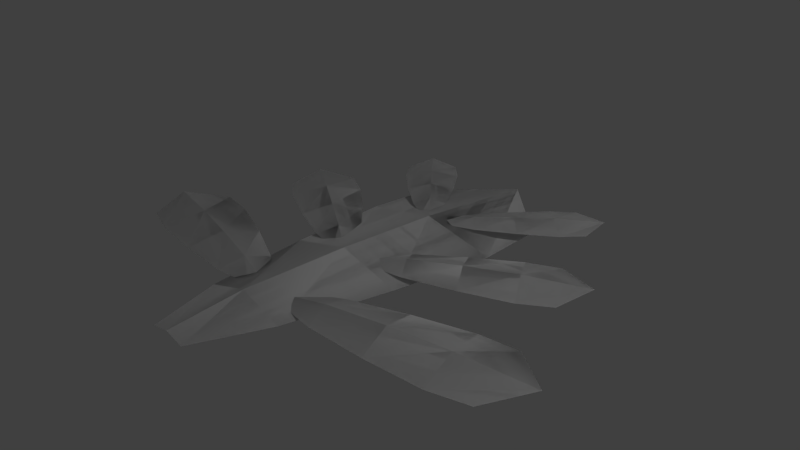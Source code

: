 # Source: pinefrond1_branching.blend  (saved by Blender 2.71.0; exported with 4.5.12 LTS)
import bpy
from mathutils import Matrix  # noqa: F401  (used for matrix-valued properties, if any)

bpy.ops.wm.read_factory_settings(use_empty=True)
scene = bpy.context.scene
scene.name = 'Scene'

# ---- collections
col_collection_1 = bpy.data.collections.new('Collection 1'); scene.collection.children.link(col_collection_1)

# ---- world
world_world = bpy.data.worlds.new('World'); scene.world = world_world
world_world.color = (0.05088, 0.05088, 0.05088)
world_world.use_sun_shadow = False
world_world.sun_shadow_jitter_overblur = 0.0
world_world.cycles.sampling_method = 'MANUAL'
world_world.cycles.sample_map_resolution = 256

# ---- cameras
cam_camera_001 = bpy.data.cameras.new('Camera.001')
cam_camera_001.clip_end = 100.0
cam_camera_001.lens = 35.0
cam_camera_001.sensor_width = 32.0
cam_camera_001.sensor_height = 18.0
cam_camera_001.ortho_scale = 7.314
cam_camera_001.dof.focus_distance = 0.0
cam_camera_001.dof.aperture_fstop = 128.0
cam_camera = bpy.data.cameras.new('Camera')
cam_camera.clip_end = 100.0
cam_camera.lens = 35.0
cam_camera.sensor_width = 32.0
cam_camera.sensor_height = 18.0
cam_camera.ortho_scale = 7.314
cam_camera.dof.focus_distance = 0.0
cam_camera.dof.aperture_fstop = 128.0

# ---- lights
light_lamp_001 = bpy.data.lights.new('Lamp.001', 'POINT')
light_lamp_001.transmission_factor = 0.0
light_lamp_001.cutoff_distance = 30.0
light_lamp_001.energy = 100.0
light_lamp_001.shadow_buffer_clip_start = 1.001
light_lamp_001.shadow_soft_size = 0.1
light_lamp_001.shadow_maximum_resolution = 0.006
light_lamp_001.use_absolute_resolution = True
light_lamp_001.cycles.use_multiple_importance_sampling = False
light_lamp = bpy.data.lights.new('Lamp', 'POINT')
light_lamp.transmission_factor = 0.0
light_lamp.cutoff_distance = 30.0
light_lamp.energy = 100.0
light_lamp.shadow_buffer_clip_start = 1.001
light_lamp.shadow_soft_size = 0.1
light_lamp.shadow_maximum_resolution = 0.006
light_lamp.use_absolute_resolution = True
light_lamp.cycles.use_multiple_importance_sampling = False

# ---- meshes
me_plane_005 = bpy.data.meshes.new('Plane.005')
me_plane_005.from_pydata([(-1.885, 1.317, 0.0006784), (-5.608, 0.04799, -0.1291), (-1.968, 1.756, 0.0006784), (-5.898, 1.586, -0.1291), (-1.927, 1.537, 0.05284), (-6.426, 0.6903, -0.08851), (-2.599, 0.9003, -0.02659), (-2.785, 1.885, -0.02659), (-2.692, 1.393, 0.1291), (-4.832, 0.1353, -0.1103), (-5.143, 1.786, -0.1103), (-4.988, 0.9608, 0.06111), (-3.971, 1.875, -0.06587), (-3.84, 1.177, 0.1177), (-3.708, 0.4785, -0.06587), (-1.885, 1.317, 0.0006784), (-5.608, 0.04799, -0.1291), (-1.968, 1.756, 0.0006784), (-5.898, 1.586, -0.1291), (-1.927, 1.537, 0.05284), (-6.426, 0.6903, -0.08851), (-2.599, 0.9003, -0.02659), (-2.785, 1.885, -0.02659), (-2.692, 1.393, 0.1291), (-4.832, 0.1353, -0.1103), (-5.143, 1.786, -0.1103), (-4.988, 0.9608, 0.06111), (-3.971, 1.875, -0.06587), (-3.84, 1.177, 0.1177), (-3.708, 0.4785, -0.06587), (0.7333, -0.5556, 0.0008712), (-3.491, -3.326, -0.1658), (0.4899, -0.03568, 0.0008712), (-4.343, -1.506, -0.1658), (0.6116, -0.2956, 0.06787), (-4.713, -2.788, -0.1137), (-0.02124, -1.302, -0.03415), (-0.5669, -0.1368, -0.03415), (-0.2941, -0.7196, 0.1658), (-2.554, -2.969, -0.1416), (-3.468, -1.015, -0.1416), (-3.011, -1.992, 0.07849), (-2.039, -0.5291, -0.0846), (-1.653, -1.356, 0.1512), (-1.266, -2.182, -0.0846), (0.7333, -0.5556, 0.0008712), (-3.491, -3.326, -0.1658), (0.4899, -0.03568, 0.0008712), (-4.343, -1.506, -0.1658), (0.6116, -0.2956, 0.06787), (-4.713, -2.788, -0.1137), (-0.02124, -1.302, -0.03415), (-0.5669, -0.1368, -0.03415), (-0.2941, -0.7196, 0.1658), (-2.554, -2.969, -0.1416), (-3.468, -1.015, -0.1416), (-3.011, -1.992, 0.07849), (-2.039, -0.5291, -0.0846), (-1.653, -1.356, 0.1512), (-1.266, -2.182, -0.0846), (3.108, -2.043, 0.001004), (-0.5257, -6.593, -0.1911), (2.655, -1.561, 0.001004), (-2.112, -4.905, -0.1911), (2.882, -1.802, 0.07823), (-2.058, -6.443, -0.131), (2.55, -3.132, -0.03936), (1.534, -2.051, -0.03936), (2.042, -2.591, 0.1911), (0.3729, -5.866, -0.1633), (-1.33, -4.053, -0.1633), (-0.4786, -4.959, 0.09048), (0.06126, -3.009, -0.09752), (0.7815, -3.775, 0.1743), (1.502, -4.542, -0.09752), (3.108, -2.043, 0.001004), (-0.5257, -6.593, -0.1911), (2.655, -1.561, 0.001004), (-2.112, -4.905, -0.1911), (2.882, -1.802, 0.07823), (-2.058, -6.443, -0.131), (2.55, -3.132, -0.03936), (1.534, -2.051, -0.03936), (2.042, -2.591, 0.1911), (0.3729, -5.866, -0.1633), (-1.33, -4.053, -0.1633), (-0.4786, -4.959, 0.09048), (0.06126, -3.009, -0.09752), (0.7815, -3.775, 0.1743), (1.502, -4.542, -0.09752), (3.846, -0.8831, 0.001004), (6.426, 4.337, -0.1911), (3.217, -0.6772, 0.001004), (4.224, 5.058, -0.1911), (3.532, -0.7802, 0.07823), (5.641, 5.661, -0.131), (4.595, 0.08455, -0.03936), (3.185, 0.5462, -0.03936), (3.89, 0.3154, 0.1911), (6.148, 3.215, -0.1633), (3.785, 3.989, -0.1633), (4.966, 3.602, 0.09048), (3.429, 2.286, -0.09752), (4.428, 1.959, 0.1743), (5.428, 1.631, -0.09752), (3.846, -0.8831, 0.001004), (6.426, 4.337, -0.1911), (3.217, -0.6772, 0.001004), (4.224, 5.058, -0.1911), (3.532, -0.7802, 0.07823), (5.641, 5.661, -0.131), (4.595, 0.08455, -0.03936), (3.185, 0.5462, -0.03936), (3.89, 0.3154, 0.1911), (6.148, 3.215, -0.1633), (3.785, 3.989, -0.1633), (4.966, 3.602, 0.09048), (3.429, 2.286, -0.09752), (4.428, 1.959, 0.1743), (5.428, 1.631, -0.09752), (1.492, 0.6372, 0.0008713), (2.21, 5.637, -0.1658), (0.9179, 0.6372, 0.0008713), (0.2001, 5.637, -0.1658), (1.205, 0.6372, 0.06787), (1.205, 6.517, -0.1137), (1.848, 1.637, -0.03415), (0.5614, 1.637, -0.03415), (1.205, 1.637, 0.1658), (2.284, 4.637, -0.1416), (0.1261, 4.637, -0.1416), (1.205, 4.637, 0.07849), (0.2924, 3.137, -0.0846), (1.205, 3.137, 0.1512), (2.117, 3.137, -0.0846), (1.492, 0.6372, 0.0008713), (2.21, 5.637, -0.1658), (0.9179, 0.6372, 0.0008713), (0.2001, 5.637, -0.1658), (1.205, 0.6372, 0.06787), (1.205, 6.517, -0.1137), (1.848, 1.637, -0.03415), (0.5614, 1.637, -0.03415), (1.205, 1.637, 0.1658), (2.284, 4.637, -0.1416), (0.1261, 4.637, -0.1416), (1.205, 4.637, 0.07849), (0.2924, 3.137, -0.0846), (1.205, 3.137, 0.1512), (2.117, 3.137, -0.0846), (-1.314, 2.215, 0.0006784), (-1.743, 6.125, -0.1291), (-1.747, 2.104, 0.0006784), (-3.259, 5.735, -0.1291), (-1.531, 2.159, 0.05284), (-2.672, 6.593, -0.08851), (-1.24, 3.038, -0.02659), (-2.21, 2.788, -0.02659), (-1.725, 2.913, 0.1291), (-1.494, 5.385, -0.1103), (-3.121, 4.966, -0.1103), (-2.307, 5.176, 0.06111), (-2.704, 3.867, -0.06587), (-2.016, 4.044, 0.1177), (-1.328, 4.222, -0.06587), (-1.314, 2.215, 0.0006784), (-1.743, 6.125, -0.1291), (-1.747, 2.104, 0.0006784), (-3.259, 5.735, -0.1291), (-1.531, 2.159, 0.05284), (-2.672, 6.593, -0.08851), (-1.24, 3.038, -0.02659), (-2.21, 2.788, -0.02659), (-1.725, 2.913, 0.1291), (-1.494, 5.385, -0.1103), (-3.121, 4.966, -0.1103), (-2.307, 5.176, 0.06111), (-2.704, 3.867, -0.06587), (-2.016, 4.044, 0.1177), (-1.328, 4.222, -0.06587), (6.076, -2.417, 0.001858), (-2.098, 4.595, -0.3535), (5.419, -3.45, 0.001858), (-4.397, 0.9799, -0.3535), (5.747, -2.933, 0.1447), (-4.83, 3.794, -0.2424), (4.685, -0.6316, -0.0728), (3.212, -2.947, -0.0728), (3.948, -1.789, 0.3535), (-0.2142, 3.584, -0.302), (-2.683, -0.2975, -0.302), (-1.449, 1.643, 0.1673), (0.2058, -1.715, -0.1804), (1.25, -0.07298, 0.3224), (2.294, 1.569, -0.1804), (6.076, -2.417, 0.001858), (-2.098, 4.595, -0.3535), (5.419, -3.45, 0.001858), (-4.397, 0.9799, -0.3535), (5.747, -2.933, 0.1447), (-4.83, 3.794, -0.2424), (4.685, -0.6316, -0.0728), (3.212, -2.947, -0.0728), (3.948, -1.789, 0.3535), (-0.2142, 3.584, -0.302), (-2.683, -0.2975, -0.302), (-1.449, 1.643, 0.1673), (0.2058, -1.715, -0.1804), (1.25, -0.07298, 0.3224), (2.294, 1.569, -0.1804)], [], [(11, 10, 3, 5), (9, 11, 5, 1), (0, 4, 8, 6), (4, 2, 7, 8), (14, 13, 11, 9), (13, 12, 10, 11), (8, 7, 12, 13), (6, 8, 13, 14), (26, 20, 18, 25), (24, 16, 20, 26), (15, 21, 23, 19), (19, 23, 22, 17), (29, 24, 26, 28), (28, 26, 25, 27), (23, 28, 27, 22), (21, 29, 28, 23), (41, 40, 33, 35), (39, 41, 35, 31), (30, 34, 38, 36), (34, 32, 37, 38), (44, 43, 41, 39), (43, 42, 40, 41), (38, 37, 42, 43), (36, 38, 43, 44), (56, 50, 48, 55), (54, 46, 50, 56), (45, 51, 53, 49), (49, 53, 52, 47), (59, 54, 56, 58), (58, 56, 55, 57), (53, 58, 57, 52), (51, 59, 58, 53), (71, 70, 63, 65), (69, 71, 65, 61), (60, 64, 68, 66), (64, 62, 67, 68), (74, 73, 71, 69), (73, 72, 70, 71), (68, 67, 72, 73), (66, 68, 73, 74), (86, 80, 78, 85), (84, 76, 80, 86), (75, 81, 83, 79), (79, 83, 82, 77), (89, 84, 86, 88), (88, 86, 85, 87), (83, 88, 87, 82), (81, 89, 88, 83), (101, 95, 93, 100), (99, 91, 95, 101), (90, 96, 98, 94), (94, 98, 97, 92), (104, 99, 101, 103), (103, 101, 100, 102), (98, 103, 102, 97), (96, 104, 103, 98), (116, 115, 108, 110), (114, 116, 110, 106), (105, 109, 113, 111), (109, 107, 112, 113), (119, 118, 116, 114), (118, 117, 115, 116), (113, 112, 117, 118), (111, 113, 118, 119), (131, 125, 123, 130), (129, 121, 125, 131), (120, 126, 128, 124), (124, 128, 127, 122), (134, 129, 131, 133), (133, 131, 130, 132), (128, 133, 132, 127), (126, 134, 133, 128), (146, 145, 138, 140), (144, 146, 140, 136), (135, 139, 143, 141), (139, 137, 142, 143), (149, 148, 146, 144), (148, 147, 145, 146), (143, 142, 147, 148), (141, 143, 148, 149), (161, 155, 153, 160), (159, 151, 155, 161), (150, 156, 158, 154), (154, 158, 157, 152), (164, 159, 161, 163), (163, 161, 160, 162), (158, 163, 162, 157), (156, 164, 163, 158), (176, 175, 168, 170), (174, 176, 170, 166), (165, 169, 173, 171), (169, 167, 172, 173), (179, 178, 176, 174), (178, 177, 175, 176), (173, 172, 177, 178), (171, 173, 178, 179), (191, 185, 183, 190), (189, 181, 185, 191), (180, 186, 188, 184), (184, 188, 187, 182), (194, 189, 191, 193), (193, 191, 190, 192), (188, 193, 192, 187), (186, 194, 193, 188), (206, 205, 198, 200), (204, 206, 200, 196), (195, 199, 203, 201), (199, 197, 202, 203), (209, 208, 206, 204), (208, 207, 205, 206), (203, 202, 207, 208), (201, 203, 208, 209)])
_uv = me_plane_005.uv_layers.new(name='UVMap')
_uv.uv.foreach_set('vector', [0.6908, 0.5, 0.6845, 0.673, 0.8499, 0.6605, 1.0, 0.5, 0.6845, 0.327, 0.6908, 0.5, 1.0, 0.5, 0.8499, 0.3395, 0.005843, 0.4529, 0.0, 0.5, 0.1668, 0.5, 0.1785, 0.3949, 0.0, 0.5, 0.005843, 0.5471, 0.1785, 0.6051, 0.1668, 0.5, 0.4337, 0.3523, 0.4303, 0.5, 0.6908, 0.5, 0.6845, 0.327, 0.4303, 0.5, 0.4337, 0.6477, 0.6845, 0.673, 0.6908, 0.5, 0.1668, 0.5, 0.1785, 0.6051, 0.4337, 0.6477, 0.4303, 0.5, 0.1785, 0.3949, 0.1668, 0.5, 0.4303, 0.5, 0.4337, 0.3523, 0.6908, 0.5, 1.0, 0.5, 0.8499, 0.6545, 0.6845, 0.6666, 0.6845, 0.3334, 0.8499, 0.3455, 1.0, 0.5, 0.6908, 0.5, 0.005843, 0.4546, 0.1785, 0.3989, 0.1668, 0.5, 0.0, 0.5, 0.0, 0.5, 0.1668, 0.5, 0.1785, 0.6011, 0.005843, 0.5454, 0.4337, 0.3578, 0.6845, 0.3334, 0.6908, 0.5, 0.4303, 0.5, 0.4303, 0.5, 0.6908, 0.5, 0.6845, 0.6666, 0.4337, 0.6422, 0.1668, 0.5, 0.4303, 0.5, 0.4337, 0.6422, 0.1785, 0.6011, 0.1785, 0.3989, 0.4337, 0.3578, 0.4303, 0.5, 0.1668, 0.5, 0.6908, 0.5, 0.6845, 0.673, 0.8499, 0.6605, 1.0, 0.5, 0.6845, 0.327, 0.6908, 0.5, 1.0, 0.5, 0.8499, 0.3395, 0.005843, 0.4529, 0.0, 0.5, 0.1668, 0.5, 0.1785, 0.3949, 0.0, 0.5, 0.005843, 0.5471, 0.1785, 0.6051, 0.1668, 0.5, 0.4337, 0.3523, 0.4303, 0.5, 0.6908, 0.5, 0.6845, 0.327, 0.4303, 0.5, 0.4337, 0.6477, 0.6845, 0.673, 0.6908, 0.5, 0.1668, 0.5, 0.1785, 0.6051, 0.4337, 0.6477, 0.4303, 0.5, 0.1785, 0.3949, 0.1668, 0.5, 0.4303, 0.5, 0.4337, 0.3523, 0.6908, 0.5, 1.0, 0.5, 0.8499, 0.6545, 0.6845, 0.6666, 0.6845, 0.3334, 0.8499, 0.3455, 1.0, 0.5, 0.6908, 0.5, 0.005843, 0.4546, 0.1785, 0.3989, 0.1668, 0.5, 0.0, 0.5, 0.0, 0.5, 0.1668, 0.5, 0.1785, 0.6011, 0.005843, 0.5454, 0.4337, 0.3578, 0.6845, 0.3334, 0.6908, 0.5, 0.4303, 0.5, 0.4303, 0.5, 0.6908, 0.5, 0.6845, 0.6666, 0.4337, 0.6422, 0.1668, 0.5, 0.4303, 0.5, 0.4337, 0.6422, 0.1785, 0.6011, 0.1785, 0.3989, 0.4337, 0.3578, 0.4303, 0.5, 0.1668, 0.5, 0.6908, 0.5, 0.6845, 0.673, 0.8499, 0.6605, 1.0, 0.5, 0.6845, 0.327, 0.6908, 0.5, 1.0, 0.5, 0.8499, 0.3395, 0.005843, 0.4529, 0.0, 0.5, 0.1668, 0.5, 0.1785, 0.3949, 0.0, 0.5, 0.005843, 0.5471, 0.1785, 0.6051, 0.1668, 0.5, 0.4337, 0.3523, 0.4303, 0.5, 0.6908, 0.5, 0.6845, 0.327, 0.4303, 0.5, 0.4337, 0.6477, 0.6845, 0.673, 0.6908, 0.5, 0.1668, 0.5, 0.1785, 0.6051, 0.4337, 0.6477, 0.4303, 0.5, 0.1785, 0.3949, 0.1668, 0.5, 0.4303, 0.5, 0.4337, 0.3523, 0.6908, 0.5, 1.0, 0.5, 0.8499, 0.6545, 0.6845, 0.6666, 0.6845, 0.3334, 0.8499, 0.3455, 1.0, 0.5, 0.6908, 0.5, 0.005843, 0.4546, 0.1785, 0.3989, 0.1668, 0.5, 0.0, 0.5, 0.0, 0.5, 0.1668, 0.5, 0.1785, 0.6011, 0.005843, 0.5454, 0.4337, 0.3578, 0.6845, 0.3334, 0.6908, 0.5, 0.4303, 0.5, 0.4303, 0.5, 0.6908, 0.5, 0.6845, 0.6666, 0.4337, 0.6422, 0.1668, 0.5, 0.4303, 0.5, 0.4337, 0.6422, 0.1785, 0.6011, 0.1785, 0.3989, 0.4337, 0.3578, 0.4303, 0.5, 0.1668, 0.5, 0.6908, 0.5, 1.0, 0.5, 0.8499, 0.6605, 0.6845, 0.673, 0.6845, 0.327, 0.8499, 0.3395, 1.0, 0.5, 0.6908, 0.5, 0.005843, 0.4529, 0.1785, 0.3949, 0.1668, 0.5, 0.0, 0.5, 0.0, 0.5, 0.1668, 0.5, 0.1785, 0.6051, 0.005843, 0.5471, 0.4337, 0.3523, 0.6845, 0.327, 0.6908, 0.5, 0.4303, 0.5, 0.4303, 0.5, 0.6908, 0.5, 0.6845, 0.673, 0.4337, 0.6477, 0.1668, 0.5, 0.4303, 0.5, 0.4337, 0.6477, 0.1785, 0.6051, 0.1785, 0.3949, 0.4337, 0.3523, 0.4303, 0.5, 0.1668, 0.5, 0.6908, 0.5, 0.6845, 0.6666, 0.8499, 0.6545, 1.0, 0.5, 0.6845, 0.3334, 0.6908, 0.5, 1.0, 0.5, 0.8499, 0.3455, 0.005843, 0.4546, 0.0, 0.5, 0.1668, 0.5, 0.1785, 0.3989, 0.0, 0.5, 0.005843, 0.5454, 0.1785, 0.6011, 0.1668, 0.5, 0.4337, 0.3578, 0.4303, 0.5, 0.6908, 0.5, 0.6845, 0.3334, 0.4303, 0.5, 0.4337, 0.6422, 0.6845, 0.6666, 0.6908, 0.5, 0.1668, 0.5, 0.1785, 0.6011, 0.4337, 0.6422, 0.4303, 0.5, 0.1785, 0.3989, 0.1668, 0.5, 0.4303, 0.5, 0.4337, 0.3578, 0.6908, 0.5, 1.0, 0.5, 0.8499, 0.6605, 0.6845, 0.673, 0.6845, 0.327, 0.8499, 0.3395, 1.0, 0.5, 0.6908, 0.5, 0.005843, 0.4529, 0.1785, 0.3949, 0.1668, 0.5, 0.0, 0.5, 0.0, 0.5, 0.1668, 0.5, 0.1785, 0.6051, 0.005843, 0.5471, 0.4337, 0.3523, 0.6845, 0.327, 0.6908, 0.5, 0.4303, 0.5, 0.4303, 0.5, 0.6908, 0.5, 0.6845, 0.673, 0.4337, 0.6477, 0.1668, 0.5, 0.4303, 0.5, 0.4337, 0.6477, 0.1785, 0.6051, 0.1785, 0.3949, 0.4337, 0.3523, 0.4303, 0.5, 0.1668, 0.5, 0.6908, 0.5, 0.6845, 0.6666, 0.8499, 0.6545, 1.0, 0.5, 0.6845, 0.3334, 0.6908, 0.5, 1.0, 0.5, 0.8499, 0.3455, 0.005843, 0.4546, 0.0, 0.5, 0.1668, 0.5, 0.1785, 0.3989, 0.0, 0.5, 0.005843, 0.5454, 0.1785, 0.6011, 0.1668, 0.5, 0.4337, 0.3578, 0.4303, 0.5, 0.6908, 0.5, 0.6845, 0.3334, 0.4303, 0.5, 0.4337, 0.6422, 0.6845, 0.6666, 0.6908, 0.5, 0.1668, 0.5, 0.1785, 0.6011, 0.4337, 0.6422, 0.4303, 0.5, 0.1785, 0.3989, 0.1668, 0.5, 0.4303, 0.5, 0.4337, 0.3578, 0.6908, 0.5, 1.0, 0.5, 0.8499, 0.6605, 0.6845, 0.673, 0.6845, 0.327, 0.8499, 0.3395, 1.0, 0.5, 0.6908, 0.5, 0.005843, 0.4529, 0.1785, 0.3949, 0.1668, 0.5, 0.0, 0.5, 0.0, 0.5, 0.1668, 0.5, 0.1785, 0.6051, 0.005843, 0.5471, 0.4337, 0.3523, 0.6845, 0.327, 0.6908, 0.5, 0.4303, 0.5, 0.4303, 0.5, 0.6908, 0.5, 0.6845, 0.673, 0.4337, 0.6477, 0.1668, 0.5, 0.4303, 0.5, 0.4337, 0.6477, 0.1785, 0.6051, 0.1785, 0.3949, 0.4337, 0.3523, 0.4303, 0.5, 0.1668, 0.5, 0.6908, 0.5, 0.6845, 0.6666, 0.8499, 0.6545, 1.0, 0.5, 0.6845, 0.3334, 0.6908, 0.5, 1.0, 0.5, 0.8499, 0.3455, 0.005843, 0.4546, 0.0, 0.5, 0.1668, 0.5, 0.1785, 0.3989, 0.0, 0.5, 0.005843, 0.5454, 0.1785, 0.6011, 0.1668, 0.5, 0.4337, 0.3578, 0.4303, 0.5, 0.6908, 0.5, 0.6845, 0.3334, 0.4303, 0.5, 0.4337, 0.6422, 0.6845, 0.6666, 0.6908, 0.5, 0.1668, 0.5, 0.1785, 0.6011, 0.4337, 0.6422, 0.4303, 0.5, 0.1785, 0.3989, 0.1668, 0.5, 0.4303, 0.5, 0.4337, 0.3578, 0.6908, 0.5, 1.0, 0.5, 0.8499, 0.6605, 0.6845, 0.673, 0.6845, 0.327, 0.8499, 0.3395, 1.0, 0.5, 0.6908, 0.5, 0.005843, 0.4529, 0.1785, 0.3949, 0.1668, 0.5, 0.0, 0.5, 0.0, 0.5, 0.1668, 0.5, 0.1785, 0.6051, 0.005843, 0.5471, 0.4337, 0.3523, 0.6845, 0.327, 0.6908, 0.5, 0.4303, 0.5, 0.4303, 0.5, 0.6908, 0.5, 0.6845, 0.673, 0.4337, 0.6477, 0.1668, 0.5, 0.4303, 0.5, 0.4337, 0.6477, 0.1785, 0.6051, 0.1785, 0.3949, 0.4337, 0.3523, 0.4303, 0.5, 0.1668, 0.5, 0.6908, 0.5, 0.6845, 0.6666, 0.8499, 0.6545, 1.0, 0.5, 0.6845, 0.3334, 0.6908, 0.5, 1.0, 0.5, 0.8499, 0.3455, 0.005843, 0.4546, 0.0, 0.5, 0.1668, 0.5, 0.1785, 0.3989, 0.0, 0.5, 0.005843, 0.5454, 0.1785, 0.6011, 0.1668, 0.5, 0.4337, 0.3578, 0.4303, 0.5, 0.6908, 0.5, 0.6845, 0.3334, 0.4303, 0.5, 0.4337, 0.6422, 0.6845, 0.6666, 0.6908, 0.5, 0.1668, 0.5, 0.1785, 0.6011, 0.4337, 0.6422, 0.4303, 0.5, 0.1785, 0.3989, 0.1668, 0.5, 0.4303, 0.5, 0.4337, 0.3578])
me_plane_005.use_remesh_preserve_volume = False
me_plane_005.use_remesh_preserve_attributes = False
me_plane_005.use_mirror_vertex_groups = False
me_plane_005.update()

# ---- objects
ob_plane_005 = bpy.data.objects.new('Plane.005', me_plane_005)
ob_camera_001 = bpy.data.objects.new('Camera.001', cam_camera_001)
ob_lamp_001 = bpy.data.objects.new('Lamp.001', light_lamp_001)
ob_lamp = bpy.data.objects.new('Lamp', light_lamp)
ob_camera = bpy.data.objects.new('Camera', cam_camera)

# ---- transforms, parenting, visibility, modifiers, constraints
ob_plane_005.location = (-0.346, 0.07334, 0.0846)
ob_plane_005.rotation_euler = (0.0, -0.0, -1.004)
ob_plane_005.scale = (0.469, 0.469, 0.469)
ob_plane_005.lineart.crease_threshold = 0.0
ob_camera_001.location = (7.481, -6.508, 5.344)
ob_camera_001.rotation_euler = (1.109, 0.01082, 0.8149)
ob_camera_001.lock_rotations_4d = False
ob_camera_001.empty_display_type = 'ARROWS'
ob_camera_001.color = (0.0, 0.0, 0.0, 0.0)
ob_camera_001.display_type = 'WIRE'
ob_camera_001.lineart.crease_threshold = 0.0
ob_lamp_001.location = (4.076, 1.005, 5.904)
ob_lamp_001.rotation_euler = (0.6503, 0.05522, 1.866)
ob_lamp_001.lock_rotations_4d = False
ob_lamp_001.empty_display_type = 'ARROWS'
ob_lamp_001.color = (0.0, 0.0, 0.0, 0.0)
ob_lamp_001.lineart.crease_threshold = 0.0
ob_lamp.location = (4.076, 1.005, 5.904)
ob_lamp.rotation_euler = (0.6503, 0.05522, 1.866)
ob_lamp.lock_rotations_4d = False
ob_lamp.empty_display_type = 'ARROWS'
ob_lamp.color = (0.0, 0.0, 0.0, 0.0)
ob_lamp.lineart.crease_threshold = 0.0
ob_camera.location = (7.481, -6.508, 5.344)
ob_camera.rotation_euler = (1.109, 0.01082, 0.8149)
ob_camera.lock_rotations_4d = False
ob_camera.empty_display_type = 'ARROWS'
ob_camera.color = (0.0, 0.0, 0.0, 0.0)
ob_camera.display_type = 'WIRE'
ob_camera.lineart.crease_threshold = 0.0

# ---- collection membership
col_collection_1.objects.link(ob_plane_005)
col_collection_1.objects.link(ob_camera_001)
col_collection_1.objects.link(ob_lamp_001)
col_collection_1.objects.link(ob_lamp)
col_collection_1.objects.link(ob_camera)

# ---- scene / render settings (as saved in the file)
scene.camera = ob_camera
scene.frame_start = 1; scene.frame_end = 250; scene.frame_set(1)
scene.render.engine = 'BLENDER_EEVEE_NEXT'
scene.render.resolution_percentage = 50
scene.render.dither_intensity = 0.0
scene.cycles.use_denoising = False
scene.cycles.samples = 10
scene.cycles.sampling_pattern = 'TABULATED_SOBOL'
scene.cycles.light_sampling_threshold = 0.0
scene.cycles.use_adaptive_sampling = False
scene.cycles.use_light_tree = False
scene.cycles.blur_glossy = 0.0
scene.cycles.volume_bounces = 1
scene.cycles.pixel_filter_type = 'GAUSSIAN'
scene.cycles.sample_clamp_indirect = 0.0
scene.view_settings.view_transform = 'Standard'
bpy.context.view_layer.update()
